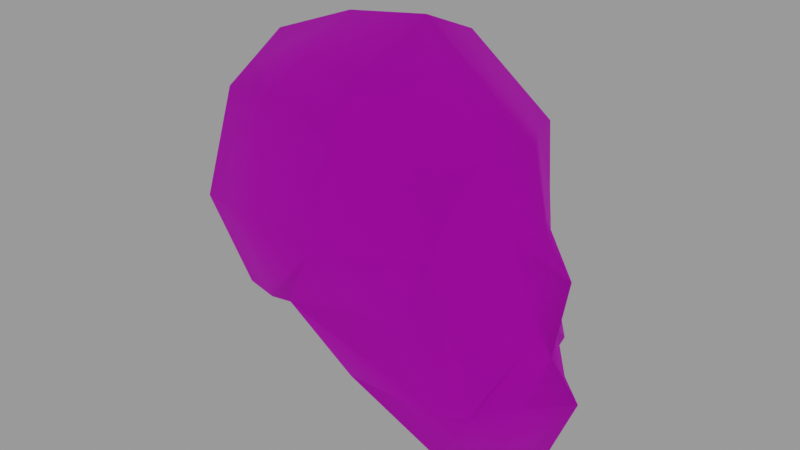 # Source: skull.blend  (saved by Blender 2.92.15; exported with 4.5.12 LTS)
import bpy
from mathutils import Matrix  # noqa: F401  (used for matrix-valued properties, if any)

bpy.ops.wm.read_factory_settings(use_empty=True)
scene = bpy.context.scene
scene.name = 'Scene'

# ---- collections
col_collection = bpy.data.collections.new('Collection'); scene.collection.children.link(col_collection)

# ---- images (referenced by path relative to the original .blend; pixels are not part of the script)
import os
ASSET_DIR = os.environ.get("B2B_ASSET_DIR", "")  # directory of the original .blend (textures are referenced by path, not embedded)
HERE = os.path.dirname(os.path.abspath(__file__))  # packed textures are extracted next to this script under _unpacked/

def load_image(name, relpath, width, height, colorspace="sRGB"):
    """Load a texture the original file referenced (path relative to the .blend, or extracted next to this script)."""
    p = next((c for c in (os.path.join(HERE, relpath), os.path.join(ASSET_DIR, relpath)) if relpath and os.path.exists(c)), "")
    if p:
        img = bpy.data.images.load(p, check_existing=True)
        img.name = name
    else:  # same state as the original file: an image datablock whose file is absent (Cycles renders it pink)
        img = bpy.data.images.new(name, width, height)
        img.source = "FILE"
        img.filepath = "//" + (relpath or name)
    img.colorspace_settings.name = colorspace
    return img
img_skull_texture = load_image('skull-texture', 'skull-texture.png', 1024, 1024, 'sRGB')

# ---- materials (node trees are filled in below, after node groups)
mat_skull_material = bpy.data.materials.new('Skull material')
mat_skull_material.alpha_threshold = 0.0
mat_skull_material.use_transparency_overlap = False
mat_skull_material.show_transparent_back = False
mat_skull_material.use_transparent_shadow = False
mat_skull_material.line_color = (0.0, 0.0, 0.0, 1.0)

# ---- material node trees
mat_skull_material.use_nodes = True; mat_skull_material.node_tree.nodes.clear()
_N = mat_skull_material.node_tree.nodes; _L = mat_skull_material.node_tree.links
n0 = _N.new('ShaderNodeOutputMaterial'); n0.name = 'Material Output'; n0.location = (300, 300)
n1 = _N.new('ShaderNodeBsdfPrincipled'); n1.name = 'Principled BSDF'; n1.location = (10, 300)
n1.distribution = 'GGX'
n1.subsurface_method = 'BURLEY'
n1.inputs[2].default_value = 1.0
n1.inputs[3].default_value = 1.45
n1.inputs[27].default_value = (0.0, 0.0, 0.0, 1.0)
n1.inputs[28].default_value = 1.0
n2 = _N.new('ShaderNodeTexImage'); n2.name = 'Image Texture'; n2.location = (-280, 280)
n2.image = img_skull_texture
n2.interpolation = 'Closest'
_L.new(n1.outputs[0], n0.inputs[0])
_L.new(n2.outputs[0], n1.inputs[0])
n0.is_active_output = True

# ---- world
world_world = bpy.data.worlds.new('World'); scene.world = world_world
world_world.use_nodes = True; world_world.node_tree.nodes.clear()
_N = world_world.node_tree.nodes; _L = world_world.node_tree.links
n0 = _N.new('ShaderNodeOutputWorld'); n0.name = 'World Output'; n0.location = (300, 300)
n1 = _N.new('ShaderNodeBackground'); n1.name = 'Background'; n1.location = (10, 300)
n1.inputs[0].default_value = (0.6152, 0.6152, 0.6152, 1.0)
n1.inputs[1].default_value = 0.5
_L.new(n1.outputs[0], n0.inputs[0])
n0.is_active_output = True
world_world.color = (0.05088, 0.05088, 0.05088)
world_world.use_sun_shadow = False
world_world.sun_shadow_jitter_overblur = 0.0

# ---- meshes
me_cube = bpy.data.meshes.new('Cube')
me_cube.from_pydata([(1.028, 0.8536, 0.6773), (0.8205, 0.8111, -0.5686), (-1.0, 0.8111, 0.9717), (-0.896, 0.8111, -0.8204), (-1.121, 0.0, -1.017), (-0.02841, 1.193, -0.5161), (1.075, 0.8412, 0.09389), (-1.225, 0.932, -0.03778), (1.442, 0.0, 0.8374), (-1.225, 0.0, 1.225), (0.2928, 1.017, 0.9792), (0.2078, 1.228, -0.02265), (1.594, 0.0, 0.1323), (-0.1134, 0.0, -1.231), (-1.732, 0.0, 0.0), (0.3872, 0.0, 1.647), (1.468, 0.6043, -1.135), (1.364, 0.6087, -1.367), (1.985, 0.0, -1.267), (1.087, 0.6669, -1.853), (1.709, 0.0, -0.9357), (1.629, 0.0, -2.153), (0.3294, 0.8797, -1.251), (1.154, 0.7731, -1.333), (0.2385, 0.0, -1.97), (1.838, 0.0, -0.1869), (1.198, 0.7407, -0.5195), (-0.5236, 0.9235, -0.7863), (-0.4858, 0.914, 1.042), (-0.6124, 1.08, -0.02077), (-0.6171, 0.0, -1.124), (-0.3999, 0.0, 1.535), (-1.112, 0.4056, 1.098), (-1.008, 0.4056, -0.9186), (1.235, 0.3442, 0.777), (1.433, 0.2317, 0.1446), (-0.07091, 0.5179, -1.015), (-1.478, 0.466, -0.01889), (0.34, 0.6659, 1.368), (1.675, 0.2967, -1.286), (1.588, 0.2549, -0.827), (1.358, 0.3335, -2.003), (0.2839, 0.4399, -1.611), (1.55, 0.1814, -0.3138), (-0.4428, 0.457, 1.288), (-0.5704, 0.4617, -0.9552)], [], [(37, 32, 2, 7), (11, 10, 0, 6), (5, 11, 6, 1), (27, 29, 11, 5), (29, 28, 10, 11), (43, 25, 20, 40), (35, 34, 8, 12), (45, 36, 13, 30), (22, 23, 17, 19), (33, 37, 7, 3), (34, 38, 15, 8), (44, 32, 9, 31), (39, 40, 20, 18), (41, 39, 18, 21), (23, 26, 16, 17), (42, 22, 19, 41), (36, 5, 22, 42), (1, 6, 26, 23), (5, 1, 23, 22), (35, 12, 25, 43), (38, 44, 31, 15), (33, 45, 30, 4), (7, 2, 28, 29), (3, 7, 29, 27), (3, 27, 45, 33), (10, 28, 44, 38), (6, 35, 43, 26), (13, 36, 42, 24), (24, 42, 41, 21), (19, 17, 39, 41), (17, 16, 40, 39), (28, 2, 32, 44), (0, 10, 38, 34), (4, 14, 37, 33), (27, 5, 36, 45), (6, 0, 34, 35), (26, 43, 40, 16), (14, 9, 32, 37)])
me_cube.polygons.foreach_set('use_smooth', [True] * 38)
_uv = me_cube.uv_layers.new(name='UVMap')
_uv.uv.foreach_set('vector', [0.1849, 0.3236, 0.3195, 0.1484, 0.3564, 0.2186, 0.2742, 0.3609, 0.5319, 0.4054, 0.562, 0.2813, 0.7168, 0.3531, 0.6968, 0.4565, 0.4537, 0.4617, 0.5319, 0.4054, 0.6968, 0.4565, 0.6008, 0.558, 0.3279, 0.5241, 0.3731, 0.3964, 0.5319, 0.4054, 0.4537, 0.4617, 0.3731, 0.3964, 0.4416, 0.2314, 0.562, 0.2813, 0.5319, 0.4054, 0.8293, 0.5989, 0.916, 0.6062, 0.8868, 0.7299, 0.7652, 0.7255, 0.8415, 0.4899, 0.78, 0.3168, 0.8692, 0.2929, 0.9036, 0.5103, 0.257, 0.5905, 0.3475, 0.6554, 0.2578, 0.7569, 0.1659, 0.6622, 0.4708, 0.6796, 0.5868, 0.7172, 0.6722, 0.7968, 0.6722, 0.9214, 0.1883, 0.5237, 0.1849, 0.3236, 0.2742, 0.3609, 0.2673, 0.4983, 0.78, 0.3168, 0.6007, 0.1961, 0.6718, 0.0623, 0.8692, 0.2929, 0.4576, 0.1345, 0.3195, 0.1484, 0.2775, 0.06157, 0.4826, 0.02061, 0.7666, 0.7968, 0.7652, 0.7255, 0.8868, 0.7299, 0.8825, 0.7968, 0.7666, 0.9933, 0.7666, 0.7968, 0.8825, 0.7968, 0.8825, 0.9915, 0.5868, 0.7172, 0.6753, 0.5829, 0.6683, 0.7252, 0.6722, 0.7968, 0.4217, 0.7944, 0.4708, 0.6796, 0.6722, 0.9214, 0.7666, 0.9933, 0.3475, 0.6554, 0.4537, 0.4617, 0.4708, 0.6796, 0.4217, 0.7944, 0.6008, 0.558, 0.6968, 0.4565, 0.6753, 0.5829, 0.5868, 0.7172, 0.4537, 0.4617, 0.6008, 0.558, 0.5868, 0.7172, 0.4708, 0.6796, 0.8415, 0.4899, 0.9036, 0.5103, 0.916, 0.6062, 0.8293, 0.5989, 0.6007, 0.1961, 0.4576, 0.1345, 0.4826, 0.02061, 0.6718, 0.0623, 0.1883, 0.5237, 0.257, 0.5905, 0.1659, 0.6622, 0.09374, 0.5521, 0.2742, 0.3609, 0.3564, 0.2186, 0.4416, 0.2314, 0.3731, 0.3964, 0.2673, 0.4983, 0.2742, 0.3609, 0.3731, 0.3964, 0.3279, 0.5241, 0.2673, 0.4983, 0.3279, 0.5241, 0.257, 0.5905, 0.1883, 0.5237, 0.562, 0.2813, 0.4416, 0.2314, 0.4576, 0.1345, 0.6007, 0.1961, 0.6968, 0.4565, 0.8415, 0.4899, 0.8293, 0.5989, 0.6753, 0.5829, 0.2578, 0.7569, 0.3475, 0.6554, 0.4217, 0.7944, 0.3797, 0.9162, 0.3797, 0.9162, 0.4217, 0.7944, 0.7666, 0.9933, 0.8825, 0.9915, 0.6722, 0.9214, 0.6722, 0.7968, 0.7666, 0.7968, 0.7666, 0.9933, 0.6722, 0.7968, 0.6683, 0.7252, 0.7652, 0.7255, 0.7666, 0.7968, 0.4416, 0.2314, 0.3564, 0.2186, 0.3195, 0.1484, 0.4576, 0.1345, 0.7168, 0.3531, 0.562, 0.2813, 0.6007, 0.1961, 0.78, 0.3168, 0.09374, 0.5521, 0.07869, 0.2781, 0.1849, 0.3236, 0.1883, 0.5237, 0.3279, 0.5241, 0.4537, 0.4617, 0.3475, 0.6554, 0.257, 0.5905, 0.6968, 0.4565, 0.7168, 0.3531, 0.78, 0.3168, 0.8415, 0.4899, 0.6753, 0.5829, 0.8293, 0.5989, 0.7652, 0.7255, 0.6683, 0.7252, 0.07869, 0.2781, 0.2775, 0.06157, 0.3195, 0.1484, 0.1849, 0.3236])
me_cube.materials.append(mat_skull_material)
me_cube.use_remesh_preserve_volume = False
me_cube.use_remesh_preserve_attributes = False
me_cube.use_mirror_y = True
me_cube.use_mirror_vertex_groups = False
me_cube.update()

# ---- objects
ob_skull = bpy.data.objects.new('Skull', me_cube)
ob_skull_reference_side = bpy.data.objects.new('Skull reference side', None)
ob_skull_reference_front = bpy.data.objects.new('Skull reference front', None)

# ---- transforms, parenting, visibility, modifiers, constraints
ob_skull.location = (0.0, 0.0, 0.0)
ob_skull.lock_rotations_4d = False
ob_skull.empty_display_type = 'ARROWS'
ob_skull.display_bounds_type = 'SPHERE'
ob_skull.lineart.crease_threshold = 0.0
ob_skull.use_mesh_mirror_y = True
_m = ob_skull.modifiers.new('Mirror', 'MIRROR')
_m.use_axis = (False, True, False)
_m.use_clip = True
ob_skull_reference_side.location = (0.2268, -3.047e-08, -0.2268)
ob_skull_reference_side.rotation_euler = (1.571, 0.1972, 0.0)
ob_skull_reference_side.scale = (0.8799, 0.8799, 0.8799)
ob_skull_reference_side.empty_display_type = 'IMAGE'
ob_skull_reference_side.empty_display_size = 5.0
ob_skull_reference_side.lineart.crease_threshold = 0.0
ob_skull_reference_front.location = (-5.872e-17, 0.02833, -0.2645)
ob_skull_reference_front.rotation_euler = (1.571, -0.0, 1.571)
ob_skull_reference_front.scale = (0.8434, 0.8434, 0.8434)
ob_skull_reference_front.empty_display_type = 'IMAGE'
ob_skull_reference_front.empty_display_size = 5.0
ob_skull_reference_front.lineart.crease_threshold = 0.0

# ---- collection membership
col_collection.objects.link(ob_skull)
col_collection.objects.link(ob_skull_reference_side)
col_collection.objects.link(ob_skull_reference_front)

# ---- scene / render settings (as saved in the file)
scene.frame_start = 1; scene.frame_end = 250; scene.frame_set(1)
scene.render.engine = 'BLENDER_EEVEE_NEXT'
scene.cycles.use_denoising = False
scene.cycles.samples = 128
scene.cycles.sampling_pattern = 'TABULATED_SOBOL'
scene.cycles.use_adaptive_sampling = False
scene.cycles.use_light_tree = False
scene.view_settings.view_transform = 'Filmic'
bpy.context.view_layer.update()

# ---- added for rendering (the .blend has no active camera): camera
cam_auto = bpy.data.cameras.new('AutoCamera')
cam_auto.lens = 50.0
cam_auto.sensor_width = 36.0
cam_auto.clip_end = 1000.0
ob_auto_camera = bpy.data.objects.new('AutoCamera', cam_auto)
scene.collection.objects.link(ob_auto_camera)
ob_auto_camera.location = (5.54399, -6.50088, 4.08114)
ob_auto_camera.rotation_euler = (1.09748, -7.21219e-08, 0.694738)
scene.camera = ob_auto_camera
bpy.context.view_layer.update()
